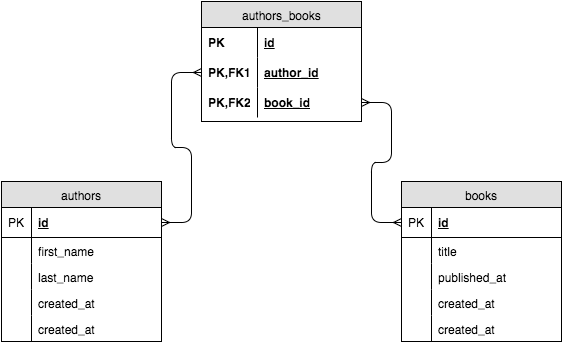

The diagram above was exported from draw.io. Its source (the exported page's mxGraphModel, read from the mxfile embedded in the PNG):
<mxGraphModel dx="579" dy="728" grid="1" gridSize="10" guides="1" tooltips="1" connect="1" arrows="1" fold="1" page="1" pageScale="1" pageWidth="850" pageHeight="1100" background="#ffffff" math="0" shadow="0">
  <root>
    <mxCell id="0" />
    <mxCell id="1" parent="0" />
    <mxCell id="46ddfebe3c1b486d-1" value="authors" style="swimlane;html=1;fontStyle=0;childLayout=stackLayout;horizontal=1;startSize=26;fillColor=#e0e0e0;horizontalStack=0;resizeParent=1;resizeLast=0;collapsible=1;marginBottom=0;swimlaneFillColor=#ffffff;align=center;" vertex="1" parent="1">
      <mxGeometry x="40" y="240" width="160" height="160" as="geometry" />
    </mxCell>
    <mxCell id="46ddfebe3c1b486d-2" value="id" style="shape=partialRectangle;top=0;left=0;right=0;bottom=1;html=1;align=left;verticalAlign=middle;fillColor=none;spacingLeft=34;spacingRight=4;whiteSpace=wrap;overflow=hidden;rotatable=0;points=[[0,0.5],[1,0.5]];portConstraint=eastwest;dropTarget=0;fontStyle=5;" vertex="1" parent="46ddfebe3c1b486d-1">
      <mxGeometry y="26" width="160" height="30" as="geometry" />
    </mxCell>
    <mxCell id="46ddfebe3c1b486d-3" value="PK" style="shape=partialRectangle;top=0;left=0;bottom=0;html=1;fillColor=none;align=left;verticalAlign=middle;spacingLeft=4;spacingRight=4;whiteSpace=wrap;overflow=hidden;rotatable=0;points=[];portConstraint=eastwest;part=1;" vertex="1" connectable="0" parent="46ddfebe3c1b486d-2">
      <mxGeometry width="30" height="30" as="geometry" />
    </mxCell>
    <mxCell id="46ddfebe3c1b486d-4" value="first_name" style="shape=partialRectangle;top=0;left=0;right=0;bottom=0;html=1;align=left;verticalAlign=top;fillColor=none;spacingLeft=34;spacingRight=4;whiteSpace=wrap;overflow=hidden;rotatable=0;points=[[0,0.5],[1,0.5]];portConstraint=eastwest;dropTarget=0;" vertex="1" parent="46ddfebe3c1b486d-1">
      <mxGeometry y="56" width="160" height="26" as="geometry" />
    </mxCell>
    <mxCell id="46ddfebe3c1b486d-5" value="" style="shape=partialRectangle;top=0;left=0;bottom=0;html=1;fillColor=none;align=left;verticalAlign=top;spacingLeft=4;spacingRight=4;whiteSpace=wrap;overflow=hidden;rotatable=0;points=[];portConstraint=eastwest;part=1;" vertex="1" connectable="0" parent="46ddfebe3c1b486d-4">
      <mxGeometry width="30" height="26" as="geometry" />
    </mxCell>
    <mxCell id="46ddfebe3c1b486d-6" value="last_name" style="shape=partialRectangle;top=0;left=0;right=0;bottom=0;html=1;align=left;verticalAlign=top;fillColor=none;spacingLeft=34;spacingRight=4;whiteSpace=wrap;overflow=hidden;rotatable=0;points=[[0,0.5],[1,0.5]];portConstraint=eastwest;dropTarget=0;" vertex="1" parent="46ddfebe3c1b486d-1">
      <mxGeometry y="82" width="160" height="26" as="geometry" />
    </mxCell>
    <mxCell id="46ddfebe3c1b486d-7" value="" style="shape=partialRectangle;top=0;left=0;bottom=0;html=1;fillColor=none;align=left;verticalAlign=top;spacingLeft=4;spacingRight=4;whiteSpace=wrap;overflow=hidden;rotatable=0;points=[];portConstraint=eastwest;part=1;" vertex="1" connectable="0" parent="46ddfebe3c1b486d-6">
      <mxGeometry width="30" height="26" as="geometry" />
    </mxCell>
    <mxCell id="46ddfebe3c1b486d-8" value="created_at" style="shape=partialRectangle;top=0;left=0;right=0;bottom=0;html=1;align=left;verticalAlign=top;fillColor=none;spacingLeft=34;spacingRight=4;whiteSpace=wrap;overflow=hidden;rotatable=0;points=[[0,0.5],[1,0.5]];portConstraint=eastwest;dropTarget=0;" vertex="1" parent="46ddfebe3c1b486d-1">
      <mxGeometry y="108" width="160" height="26" as="geometry" />
    </mxCell>
    <mxCell id="46ddfebe3c1b486d-9" value="" style="shape=partialRectangle;top=0;left=0;bottom=0;html=1;fillColor=none;align=left;verticalAlign=top;spacingLeft=4;spacingRight=4;whiteSpace=wrap;overflow=hidden;rotatable=0;points=[];portConstraint=eastwest;part=1;" vertex="1" connectable="0" parent="46ddfebe3c1b486d-8">
      <mxGeometry width="30" height="26" as="geometry" />
    </mxCell>
    <mxCell id="46ddfebe3c1b486d-41" value="created_at" style="shape=partialRectangle;top=0;left=0;right=0;bottom=0;html=1;align=left;verticalAlign=top;fillColor=none;spacingLeft=34;spacingRight=4;whiteSpace=wrap;overflow=hidden;rotatable=0;points=[[0,0.5],[1,0.5]];portConstraint=eastwest;dropTarget=0;" vertex="1" parent="46ddfebe3c1b486d-1">
      <mxGeometry y="134" width="160" height="26" as="geometry" />
    </mxCell>
    <mxCell id="46ddfebe3c1b486d-42" value="" style="shape=partialRectangle;top=0;left=0;bottom=0;html=1;fillColor=none;align=left;verticalAlign=top;spacingLeft=4;spacingRight=4;whiteSpace=wrap;overflow=hidden;rotatable=0;points=[];portConstraint=eastwest;part=1;" vertex="1" connectable="0" parent="46ddfebe3c1b486d-41">
      <mxGeometry width="30" height="26" as="geometry" />
    </mxCell>
    <mxCell id="46ddfebe3c1b486d-12" value="authors_books" style="swimlane;html=1;fontStyle=0;childLayout=stackLayout;horizontal=1;startSize=26;fillColor=#e0e0e0;horizontalStack=0;resizeParent=1;resizeLast=0;collapsible=1;marginBottom=0;swimlaneFillColor=#ffffff;align=center;" vertex="1" parent="1">
      <mxGeometry x="240" y="60" width="160" height="120" as="geometry" />
    </mxCell>
    <mxCell id="46ddfebe3c1b486d-13" value="id" style="shape=partialRectangle;top=0;left=0;right=0;bottom=0;html=1;align=left;verticalAlign=middle;fillColor=none;spacingLeft=60;spacingRight=4;whiteSpace=wrap;overflow=hidden;rotatable=0;points=[[0,0.5],[1,0.5]];portConstraint=eastwest;dropTarget=0;fontStyle=5;" vertex="1" parent="46ddfebe3c1b486d-12">
      <mxGeometry y="26" width="160" height="30" as="geometry" />
    </mxCell>
    <mxCell id="46ddfebe3c1b486d-14" value="PK" style="shape=partialRectangle;fontStyle=1;top=0;left=0;bottom=0;html=1;fillColor=none;align=left;verticalAlign=middle;spacingLeft=4;spacingRight=4;whiteSpace=wrap;overflow=hidden;rotatable=0;points=[];portConstraint=eastwest;part=1;" vertex="1" connectable="0" parent="46ddfebe3c1b486d-13">
      <mxGeometry width="56" height="30" as="geometry" />
    </mxCell>
    <mxCell id="46ddfebe3c1b486d-45" value="author_id" style="shape=partialRectangle;top=0;left=0;right=0;bottom=0;html=1;align=left;verticalAlign=middle;fillColor=none;spacingLeft=60;spacingRight=4;whiteSpace=wrap;overflow=hidden;rotatable=0;points=[[0,0.5],[1,0.5]];portConstraint=eastwest;dropTarget=0;fontStyle=5;" vertex="1" parent="46ddfebe3c1b486d-12">
      <mxGeometry y="56" width="160" height="30" as="geometry" />
    </mxCell>
    <mxCell id="46ddfebe3c1b486d-46" value="PK,FK1" style="shape=partialRectangle;fontStyle=1;top=0;left=0;bottom=0;html=1;fillColor=none;align=left;verticalAlign=middle;spacingLeft=4;spacingRight=4;whiteSpace=wrap;overflow=hidden;rotatable=0;points=[];portConstraint=eastwest;part=1;" vertex="1" connectable="0" parent="46ddfebe3c1b486d-45">
      <mxGeometry width="56" height="30" as="geometry" />
    </mxCell>
    <mxCell id="46ddfebe3c1b486d-47" value="book_id" style="shape=partialRectangle;top=0;left=0;right=0;bottom=0;html=1;align=left;verticalAlign=middle;fillColor=none;spacingLeft=60;spacingRight=4;whiteSpace=wrap;overflow=hidden;rotatable=0;points=[[0,0.5],[1,0.5]];portConstraint=eastwest;dropTarget=0;fontStyle=5;" vertex="1" parent="46ddfebe3c1b486d-12">
      <mxGeometry y="86" width="160" height="30" as="geometry" />
    </mxCell>
    <mxCell id="46ddfebe3c1b486d-48" value="PK,FK2" style="shape=partialRectangle;fontStyle=1;top=0;left=0;bottom=0;html=1;fillColor=none;align=left;verticalAlign=middle;spacingLeft=4;spacingRight=4;whiteSpace=wrap;overflow=hidden;rotatable=0;points=[];portConstraint=eastwest;part=1;" vertex="1" connectable="0" parent="46ddfebe3c1b486d-47">
      <mxGeometry width="56" height="30" as="geometry" />
    </mxCell>
    <mxCell id="46ddfebe3c1b486d-30" value="books" style="swimlane;html=1;fontStyle=0;childLayout=stackLayout;horizontal=1;startSize=26;fillColor=#e0e0e0;horizontalStack=0;resizeParent=1;resizeLast=0;collapsible=1;marginBottom=0;swimlaneFillColor=#ffffff;align=center;" vertex="1" parent="1">
      <mxGeometry x="440" y="240" width="160" height="160" as="geometry" />
    </mxCell>
    <mxCell id="46ddfebe3c1b486d-31" value="id" style="shape=partialRectangle;top=0;left=0;right=0;bottom=1;html=1;align=left;verticalAlign=middle;fillColor=none;spacingLeft=34;spacingRight=4;whiteSpace=wrap;overflow=hidden;rotatable=0;points=[[0,0.5],[1,0.5]];portConstraint=eastwest;dropTarget=0;fontStyle=5;" vertex="1" parent="46ddfebe3c1b486d-30">
      <mxGeometry y="26" width="160" height="30" as="geometry" />
    </mxCell>
    <mxCell id="46ddfebe3c1b486d-32" value="PK" style="shape=partialRectangle;top=0;left=0;bottom=0;html=1;fillColor=none;align=left;verticalAlign=middle;spacingLeft=4;spacingRight=4;whiteSpace=wrap;overflow=hidden;rotatable=0;points=[];portConstraint=eastwest;part=1;" vertex="1" connectable="0" parent="46ddfebe3c1b486d-31">
      <mxGeometry width="30" height="30" as="geometry" />
    </mxCell>
    <mxCell id="46ddfebe3c1b486d-33" value="title" style="shape=partialRectangle;top=0;left=0;right=0;bottom=0;html=1;align=left;verticalAlign=top;fillColor=none;spacingLeft=34;spacingRight=4;whiteSpace=wrap;overflow=hidden;rotatable=0;points=[[0,0.5],[1,0.5]];portConstraint=eastwest;dropTarget=0;" vertex="1" parent="46ddfebe3c1b486d-30">
      <mxGeometry y="56" width="160" height="26" as="geometry" />
    </mxCell>
    <mxCell id="46ddfebe3c1b486d-34" value="" style="shape=partialRectangle;top=0;left=0;bottom=0;html=1;fillColor=none;align=left;verticalAlign=top;spacingLeft=4;spacingRight=4;whiteSpace=wrap;overflow=hidden;rotatable=0;points=[];portConstraint=eastwest;part=1;" vertex="1" connectable="0" parent="46ddfebe3c1b486d-33">
      <mxGeometry width="30" height="26" as="geometry" />
    </mxCell>
    <mxCell id="46ddfebe3c1b486d-35" value="published_at" style="shape=partialRectangle;top=0;left=0;right=0;bottom=0;html=1;align=left;verticalAlign=top;fillColor=none;spacingLeft=34;spacingRight=4;whiteSpace=wrap;overflow=hidden;rotatable=0;points=[[0,0.5],[1,0.5]];portConstraint=eastwest;dropTarget=0;" vertex="1" parent="46ddfebe3c1b486d-30">
      <mxGeometry y="82" width="160" height="26" as="geometry" />
    </mxCell>
    <mxCell id="46ddfebe3c1b486d-36" value="" style="shape=partialRectangle;top=0;left=0;bottom=0;html=1;fillColor=none;align=left;verticalAlign=top;spacingLeft=4;spacingRight=4;whiteSpace=wrap;overflow=hidden;rotatable=0;points=[];portConstraint=eastwest;part=1;" vertex="1" connectable="0" parent="46ddfebe3c1b486d-35">
      <mxGeometry width="30" height="26" as="geometry" />
    </mxCell>
    <mxCell id="46ddfebe3c1b486d-37" value="created_at" style="shape=partialRectangle;top=0;left=0;right=0;bottom=0;html=1;align=left;verticalAlign=top;fillColor=none;spacingLeft=34;spacingRight=4;whiteSpace=wrap;overflow=hidden;rotatable=0;points=[[0,0.5],[1,0.5]];portConstraint=eastwest;dropTarget=0;" vertex="1" parent="46ddfebe3c1b486d-30">
      <mxGeometry y="108" width="160" height="26" as="geometry" />
    </mxCell>
    <mxCell id="46ddfebe3c1b486d-38" value="" style="shape=partialRectangle;top=0;left=0;bottom=0;html=1;fillColor=none;align=left;verticalAlign=top;spacingLeft=4;spacingRight=4;whiteSpace=wrap;overflow=hidden;rotatable=0;points=[];portConstraint=eastwest;part=1;" vertex="1" connectable="0" parent="46ddfebe3c1b486d-37">
      <mxGeometry width="30" height="26" as="geometry" />
    </mxCell>
    <mxCell id="46ddfebe3c1b486d-49" value="created_at" style="shape=partialRectangle;top=0;left=0;right=0;bottom=0;html=1;align=left;verticalAlign=top;fillColor=none;spacingLeft=34;spacingRight=4;whiteSpace=wrap;overflow=hidden;rotatable=0;points=[[0,0.5],[1,0.5]];portConstraint=eastwest;dropTarget=0;" vertex="1" parent="46ddfebe3c1b486d-30">
      <mxGeometry y="134" width="160" height="26" as="geometry" />
    </mxCell>
    <mxCell id="46ddfebe3c1b486d-50" value="" style="shape=partialRectangle;top=0;left=0;bottom=0;html=1;fillColor=none;align=left;verticalAlign=top;spacingLeft=4;spacingRight=4;whiteSpace=wrap;overflow=hidden;rotatable=0;points=[];portConstraint=eastwest;part=1;" vertex="1" connectable="0" parent="46ddfebe3c1b486d-49">
      <mxGeometry width="30" height="26" as="geometry" />
    </mxCell>
    <mxCell id="46ddfebe3c1b486d-51" value="" style="edgeStyle=entityRelationEdgeStyle;html=1;endArrow=ERmany;startArrow=ERmany;entryX=0;entryY=0.5;" edge="1" parent="1" source="46ddfebe3c1b486d-2" target="46ddfebe3c1b486d-45">
      <mxGeometry width="100" height="100" relative="1" as="geometry">
        <mxPoint x="190" y="280" as="sourcePoint" />
        <mxPoint x="250" y="200" as="targetPoint" />
      </mxGeometry>
    </mxCell>
    <mxCell id="46ddfebe3c1b486d-52" value="" style="edgeStyle=entityRelationEdgeStyle;html=1;endArrow=ERmany;startArrow=ERmany;exitX=1;exitY=0.5;entryX=0;entryY=0.5;" edge="1" parent="1" source="46ddfebe3c1b486d-47" target="46ddfebe3c1b486d-31">
      <mxGeometry width="100" height="100" relative="1" as="geometry">
        <mxPoint x="450" y="180" as="sourcePoint" />
        <mxPoint x="550" y="80" as="targetPoint" />
      </mxGeometry>
    </mxCell>
  </root>
</mxGraphModel>